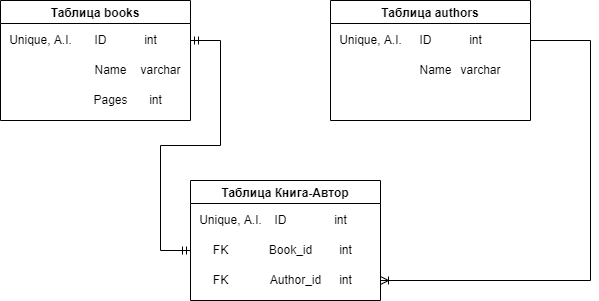

The diagram above was exported from draw.io. Its source (the exported page's mxGraphModel, read from the mxfile embedded in the PNG):
<mxGraphModel dx="1422" dy="762" grid="1" gridSize="10" guides="1" tooltips="1" connect="1" arrows="1" fold="1" page="1" pageScale="1" pageWidth="827" pageHeight="1169" math="0" shadow="0">
  <root>
    <mxCell id="0" />
    <mxCell id="1" parent="0" />
    <mxCell id="GsxZLMnzvNMT67tOyMV7-1" value="Таблица books" style="swimlane;" parent="1" vertex="1">
      <mxGeometry x="70" y="60" width="190" height="120" as="geometry" />
    </mxCell>
    <mxCell id="GsxZLMnzvNMT67tOyMV7-2" value="Unique, A.I." style="text;html=1;align=center;verticalAlign=middle;resizable=0;points=[];autosize=1;strokeColor=none;fillColor=none;" parent="GsxZLMnzvNMT67tOyMV7-1" vertex="1">
      <mxGeometry y="30" width="80" height="20" as="geometry" />
    </mxCell>
    <mxCell id="GsxZLMnzvNMT67tOyMV7-5" value="ID" style="text;html=1;align=center;verticalAlign=middle;resizable=0;points=[];autosize=1;strokeColor=none;fillColor=none;" parent="GsxZLMnzvNMT67tOyMV7-1" vertex="1">
      <mxGeometry x="85" y="30" width="30" height="20" as="geometry" />
    </mxCell>
    <mxCell id="GsxZLMnzvNMT67tOyMV7-6" value="Name" style="text;html=1;align=center;verticalAlign=middle;resizable=0;points=[];autosize=1;strokeColor=none;fillColor=none;" parent="GsxZLMnzvNMT67tOyMV7-1" vertex="1">
      <mxGeometry x="85" y="60" width="50" height="20" as="geometry" />
    </mxCell>
    <mxCell id="GsxZLMnzvNMT67tOyMV7-7" value="int" style="text;html=1;align=center;verticalAlign=middle;resizable=0;points=[];autosize=1;strokeColor=none;fillColor=none;" parent="GsxZLMnzvNMT67tOyMV7-1" vertex="1">
      <mxGeometry x="135" y="30" width="30" height="20" as="geometry" />
    </mxCell>
    <mxCell id="GsxZLMnzvNMT67tOyMV7-9" value="Pages" style="text;html=1;align=center;verticalAlign=middle;resizable=0;points=[];autosize=1;strokeColor=none;fillColor=none;" parent="GsxZLMnzvNMT67tOyMV7-1" vertex="1">
      <mxGeometry x="85" y="90" width="50" height="20" as="geometry" />
    </mxCell>
    <mxCell id="GsxZLMnzvNMT67tOyMV7-11" value="int" style="text;html=1;align=center;verticalAlign=middle;resizable=0;points=[];autosize=1;strokeColor=none;fillColor=none;" parent="GsxZLMnzvNMT67tOyMV7-1" vertex="1">
      <mxGeometry x="140" y="90" width="30" height="20" as="geometry" />
    </mxCell>
    <mxCell id="GsxZLMnzvNMT67tOyMV7-8" value="varchar" style="text;html=1;align=center;verticalAlign=middle;resizable=0;points=[];autosize=1;strokeColor=none;fillColor=none;" parent="1" vertex="1">
      <mxGeometry x="200" y="120" width="60" height="20" as="geometry" />
    </mxCell>
    <mxCell id="GsxZLMnzvNMT67tOyMV7-12" value="Таблица authors" style="swimlane;" parent="1" vertex="1">
      <mxGeometry x="400" y="60" width="200" height="120" as="geometry" />
    </mxCell>
    <mxCell id="GsxZLMnzvNMT67tOyMV7-13" value="Unique, A.I." style="text;html=1;align=center;verticalAlign=middle;resizable=0;points=[];autosize=1;strokeColor=none;fillColor=none;" parent="GsxZLMnzvNMT67tOyMV7-12" vertex="1">
      <mxGeometry y="30" width="80" height="20" as="geometry" />
    </mxCell>
    <mxCell id="GsxZLMnzvNMT67tOyMV7-14" value="ID" style="text;html=1;align=center;verticalAlign=middle;resizable=0;points=[];autosize=1;strokeColor=none;fillColor=none;" parent="GsxZLMnzvNMT67tOyMV7-12" vertex="1">
      <mxGeometry x="80" y="30" width="30" height="20" as="geometry" />
    </mxCell>
    <mxCell id="GsxZLMnzvNMT67tOyMV7-15" value="Name" style="text;html=1;align=center;verticalAlign=middle;resizable=0;points=[];autosize=1;strokeColor=none;fillColor=none;" parent="GsxZLMnzvNMT67tOyMV7-12" vertex="1">
      <mxGeometry x="80" y="60" width="50" height="20" as="geometry" />
    </mxCell>
    <mxCell id="GsxZLMnzvNMT67tOyMV7-16" value="int" style="text;html=1;align=center;verticalAlign=middle;resizable=0;points=[];autosize=1;strokeColor=none;fillColor=none;" parent="GsxZLMnzvNMT67tOyMV7-12" vertex="1">
      <mxGeometry x="130" y="30" width="30" height="20" as="geometry" />
    </mxCell>
    <mxCell id="GsxZLMnzvNMT67tOyMV7-19" value="varchar" style="text;html=1;align=center;verticalAlign=middle;resizable=0;points=[];autosize=1;strokeColor=none;fillColor=none;" parent="GsxZLMnzvNMT67tOyMV7-12" vertex="1">
      <mxGeometry x="120" y="60" width="60" height="20" as="geometry" />
    </mxCell>
    <mxCell id="GsxZLMnzvNMT67tOyMV7-20" value="Таблица Книга-Автор" style="swimlane;" parent="1" vertex="1">
      <mxGeometry x="260" y="240" width="190" height="120" as="geometry" />
    </mxCell>
    <mxCell id="GsxZLMnzvNMT67tOyMV7-21" value="Unique, A.I." style="text;html=1;align=center;verticalAlign=middle;resizable=0;points=[];autosize=1;strokeColor=none;fillColor=none;" parent="GsxZLMnzvNMT67tOyMV7-20" vertex="1">
      <mxGeometry y="30" width="80" height="20" as="geometry" />
    </mxCell>
    <mxCell id="GsxZLMnzvNMT67tOyMV7-22" value="ID" style="text;html=1;align=center;verticalAlign=middle;resizable=0;points=[];autosize=1;strokeColor=none;fillColor=none;" parent="GsxZLMnzvNMT67tOyMV7-20" vertex="1">
      <mxGeometry x="75" y="30" width="30" height="20" as="geometry" />
    </mxCell>
    <mxCell id="GsxZLMnzvNMT67tOyMV7-23" value="Book_id" style="text;html=1;align=center;verticalAlign=middle;resizable=0;points=[];autosize=1;strokeColor=none;fillColor=none;" parent="GsxZLMnzvNMT67tOyMV7-20" vertex="1">
      <mxGeometry x="70" y="60" width="60" height="20" as="geometry" />
    </mxCell>
    <mxCell id="GsxZLMnzvNMT67tOyMV7-24" value="int" style="text;html=1;align=center;verticalAlign=middle;resizable=0;points=[];autosize=1;strokeColor=none;fillColor=none;" parent="GsxZLMnzvNMT67tOyMV7-20" vertex="1">
      <mxGeometry x="135" y="30" width="30" height="20" as="geometry" />
    </mxCell>
    <mxCell id="GsxZLMnzvNMT67tOyMV7-25" value="Author_id" style="text;html=1;align=center;verticalAlign=middle;resizable=0;points=[];autosize=1;strokeColor=none;fillColor=none;" parent="GsxZLMnzvNMT67tOyMV7-20" vertex="1">
      <mxGeometry x="70" y="90" width="70" height="20" as="geometry" />
    </mxCell>
    <mxCell id="GsxZLMnzvNMT67tOyMV7-26" value="int" style="text;html=1;align=center;verticalAlign=middle;resizable=0;points=[];autosize=1;strokeColor=none;fillColor=none;" parent="GsxZLMnzvNMT67tOyMV7-20" vertex="1">
      <mxGeometry x="140" y="90" width="30" height="20" as="geometry" />
    </mxCell>
    <mxCell id="GsxZLMnzvNMT67tOyMV7-29" value="int" style="text;html=1;align=center;verticalAlign=middle;resizable=0;points=[];autosize=1;strokeColor=none;fillColor=none;" parent="GsxZLMnzvNMT67tOyMV7-20" vertex="1">
      <mxGeometry x="140" y="60" width="30" height="20" as="geometry" />
    </mxCell>
    <mxCell id="GsxZLMnzvNMT67tOyMV7-30" value="FK" style="text;html=1;align=center;verticalAlign=middle;resizable=0;points=[];autosize=1;strokeColor=none;fillColor=none;" parent="GsxZLMnzvNMT67tOyMV7-20" vertex="1">
      <mxGeometry x="15" y="60" width="30" height="20" as="geometry" />
    </mxCell>
    <mxCell id="GsxZLMnzvNMT67tOyMV7-31" value="FK" style="text;html=1;align=center;verticalAlign=middle;resizable=0;points=[];autosize=1;strokeColor=none;fillColor=none;" parent="GsxZLMnzvNMT67tOyMV7-20" vertex="1">
      <mxGeometry x="15" y="90" width="30" height="20" as="geometry" />
    </mxCell>
    <mxCell id="GsxZLMnzvNMT67tOyMV7-33" value="" style="edgeStyle=entityRelationEdgeStyle;fontSize=12;html=1;endArrow=ERmandOne;startArrow=ERmandOne;rounded=0;" parent="1" edge="1">
      <mxGeometry width="100" height="100" relative="1" as="geometry">
        <mxPoint x="260" y="100" as="sourcePoint" />
        <mxPoint x="260" y="310" as="targetPoint" />
      </mxGeometry>
    </mxCell>
    <mxCell id="GsxZLMnzvNMT67tOyMV7-34" value="" style="fontSize=12;html=1;endArrow=ERoneToMany;rounded=0;edgeStyle=orthogonalEdgeStyle;" parent="1" edge="1">
      <mxGeometry width="100" height="100" relative="1" as="geometry">
        <mxPoint x="600" y="100" as="sourcePoint" />
        <mxPoint x="450" y="340" as="targetPoint" />
        <Array as="points">
          <mxPoint x="660" y="100" />
          <mxPoint x="660" y="340" />
        </Array>
      </mxGeometry>
    </mxCell>
  </root>
</mxGraphModel>